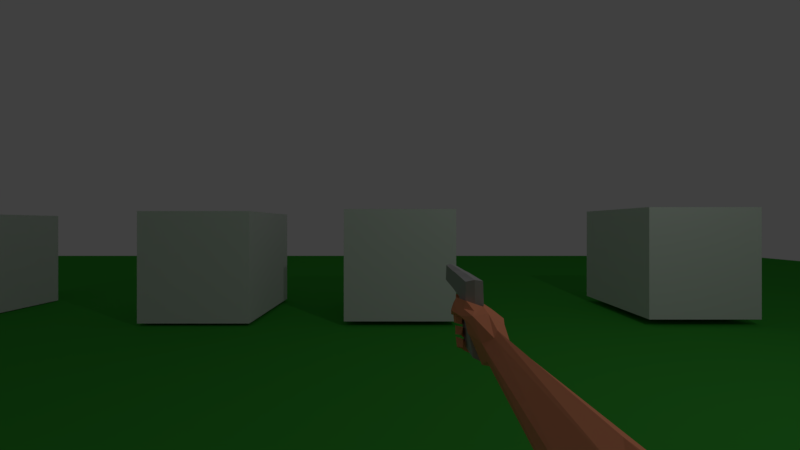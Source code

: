 # Source: UPBGE_Engine_FPS_V.04_download_free.blend  (saved by Blender 2.79.6; exported with 4.5.12 LTS)
import bpy
from mathutils import Matrix  # noqa: F401  (used for matrix-valued properties, if any)

bpy.ops.wm.read_factory_settings(use_empty=True)
scene = bpy.context.scene
scene.name = 'camera1'

# ---- collections
col_collection_1 = bpy.data.collections.new('Collection 1'); scene.collection.children.link(col_collection_1)
col_collection_10 = bpy.data.collections.new('Collection 10'); scene.collection.children.link(col_collection_10)
col_collection_10.hide_render = True
col_collection_10.hide_viewport = True

# ---- materials (node trees are filled in below, after node groups)
mat_ground = bpy.data.materials.new('ground')
mat_ground.alpha_threshold = 0.0
mat_ground.use_transparent_shadow = False
mat_ground.diffuse_color = (0.04907, 0.4109, 0.04236, 1.0)
mat_ground.roughness = 0.5
mat_ground.specular_intensity = 0.7226
mat_material_002 = bpy.data.materials.new('Material.002')
mat_material_002.alpha_threshold = 0.0
mat_material_002.use_transparent_shadow = False
mat_material_002.diffuse_color = (0.477, 0.477, 0.477, 1.0)
mat_material_002.roughness = 0.5
mat_material_003 = bpy.data.materials.new('Material.003')
mat_material_003.alpha_threshold = 0.0
mat_material_003.use_transparent_shadow = False
mat_material_003.diffuse_color = (1.0, 0.3631, 0.1972, 1.0)
mat_material_003.roughness = 0.5
mat_bala_cor = bpy.data.materials.new('bala cor')
mat_bala_cor.alpha_threshold = 0.0
mat_bala_cor.use_transparent_shadow = False
mat_bala_cor.diffuse_color = (0.7962, 0.6958, 0.01083, 1.0)
mat_bala_cor.roughness = 0.5

# ---- material node trees

# ---- world
world_world = bpy.data.worlds.new('World'); scene.world = world_world
world_world.color = (0.05088, 0.05088, 0.05088)
world_world.use_sun_shadow = False
world_world.sun_shadow_jitter_overblur = 0.0
world_world.cycles.sampling_method = 'MANUAL'

# ---- cameras
cam_camera_002 = bpy.data.cameras.new('Camera.002')
cam_camera_002.passepartout_alpha = 1.0
cam_camera_002.clip_end = 100.0
cam_camera_002.lens = 13.43
cam_camera_002.sensor_width = 32.0
cam_camera_002.sensor_height = 18.0
cam_camera_002.ortho_scale = 7.314
cam_camera_002.lens_unit = 'FOV'
cam_camera_002.dof.focus_distance = 0.0
cam_camera_002.dof.aperture_fstop = 128.0

# ---- lights
light_lamp = bpy.data.lights.new('Lamp', 'POINT')
light_lamp.transmission_factor = 0.0
light_lamp.cutoff_distance = 30.0
light_lamp.energy = 100.0
light_lamp.shadow_buffer_clip_start = 1.001
light_lamp.shadow_soft_size = 0.1
light_lamp.shadow_maximum_resolution = 0.006
light_lamp.use_absolute_resolution = True

# ---- meshes
me_cube_006 = bpy.data.meshes.new('Cube.006')
me_cube_006.from_pydata([(-1.0, -1.0, -1.0), (-1.0, -1.0, 1.0), (-1.0, 1.0, -1.0), (-1.0, 1.0, 1.0), (1.0, -1.0, -1.0), (1.0, -1.0, 1.0), (1.0, 1.0, -1.0), (1.0, 1.0, 1.0)], [], [(0, 1, 3, 2), (2, 3, 7, 6), (6, 7, 5, 4), (4, 5, 1, 0), (2, 6, 4, 0), (7, 3, 1, 5)])
me_cube_006.use_remesh_preserve_volume = False
me_cube_006.use_remesh_preserve_attributes = False
me_cube_006.use_mirror_vertex_groups = False
me_cube_006.update()
me_cube_002 = bpy.data.meshes.new('Cube.002')
me_cube_002.from_pydata([(-1.0, -1.0, -1.0), (-1.0, -1.0, 1.0), (-1.0, 1.0, -1.0), (-1.0, 1.0, 1.0), (1.0, -1.0, -1.0), (1.0, -1.0, 1.0), (1.0, 1.0, -1.0), (1.0, 1.0, 1.0)], [], [(0, 1, 3, 2), (2, 3, 7, 6), (6, 7, 5, 4), (4, 5, 1, 0), (2, 6, 4, 0), (7, 3, 1, 5)])
me_cube_002.use_remesh_preserve_volume = False
me_cube_002.use_remesh_preserve_attributes = False
me_cube_002.use_mirror_vertex_groups = False
me_cube_002.update()
me_cube_001 = bpy.data.meshes.new('Cube.001')
me_cube_001.from_pydata([(-1.0, -1.0, -1.0), (-1.0, -1.0, 1.0), (-1.0, 1.0, -1.0), (-1.0, 1.0, 1.0), (1.0, -1.0, -1.0), (1.0, -1.0, 1.0), (1.0, 1.0, -1.0), (1.0, 1.0, 1.0)], [], [(0, 1, 3, 2), (2, 3, 7, 6), (6, 7, 5, 4), (4, 5, 1, 0), (2, 6, 4, 0), (7, 3, 1, 5)])
me_cube_001.use_remesh_preserve_volume = False
me_cube_001.use_remesh_preserve_attributes = False
me_cube_001.use_mirror_vertex_groups = False
me_cube_001.update()
me_cube = bpy.data.meshes.new('Cube')
me_cube.from_pydata([(-1.0, -1.0, -1.0), (-1.0, -1.0, 1.0), (-1.0, 1.0, -1.0), (-1.0, 1.0, 1.0), (1.0, -1.0, -1.0), (1.0, -1.0, 1.0), (1.0, 1.0, -1.0), (1.0, 1.0, 1.0)], [], [(0, 1, 3, 2), (2, 3, 7, 6), (6, 7, 5, 4), (4, 5, 1, 0), (2, 6, 4, 0), (7, 3, 1, 5)])
me_cube.use_remesh_preserve_volume = False
me_cube.use_remesh_preserve_attributes = False
me_cube.use_mirror_vertex_groups = False
me_cube.update()
me_ground = bpy.data.meshes.new('ground')
me_ground.from_pydata([(-20.0, -20.0, 0.0), (20.0, -20.0, 0.0), (-20.0, 20.0, 0.0), (20.0, 20.0, 0.0)], [], [(0, 1, 3, 2)])
_uv = me_ground.uv_layers.new(name='UVMap')
_uv.uv.foreach_set('vector', [0.0, 0.0, 1.0, 0.0, 1.0, 1.0, 0.0, 1.0])
me_ground.materials.append(mat_ground)
me_ground.use_remesh_preserve_volume = False
me_ground.use_remesh_preserve_attributes = False
me_ground.use_mirror_vertex_groups = False
me_ground.update()
me_cube_005 = bpy.data.meshes.new('Cube.005')
me_cube_005.from_pydata([(-0.3748, -0.3391, -1.0), (-0.3748, -0.3391, 1.0), (-0.3748, 0.3391, -1.0), (-0.3748, 0.3391, 1.0), (0.3748, -0.3391, -1.0), (0.3748, -0.3391, 1.0), (0.3748, 0.3391, -1.0), (0.3748, 0.3391, 1.0)], [], [(0, 1, 3, 2), (2, 3, 7, 6), (6, 7, 5, 4), (4, 5, 1, 0), (2, 6, 4, 0), (7, 3, 1, 5)])
me_cube_005.use_remesh_preserve_volume = False
me_cube_005.use_remesh_preserve_attributes = False
me_cube_005.use_mirror_vertex_groups = False
me_cube_005.update()
me_piston_piston1 = bpy.data.meshes.new('piston piston1')
me_piston_piston1.from_pydata([(0.1678, 1.658, -1.392), (0.1616, 1.658, -1.39), (0.1563, 1.659, -1.388), (0.1316, 1.67, -1.447), (0.1406, 1.669, -1.452), (0.1908, 1.622, -1.302), (0.1915, 1.602, -1.298), (0.2034, 1.603, -1.304), (0.2035, 1.61, -1.306), (0.2036, 1.618, -1.308), (0.2036, 1.622, -1.309), (0.1587, 1.641, -1.38), (0.1596, 1.631, -1.377), (0.1628, 1.63, -1.378), (0.1617, 1.639, -1.381), (0.1615, 1.64, -1.381), (0.1512, 1.659, -1.386), (0.1452, 1.659, -1.383), (0.1223, 1.67, -1.444), (0.1768, 1.623, -1.298), (0.1772, 1.62, -1.297), (0.178, 1.611, -1.295), (0.1787, 1.604, -1.294), (0.1559, 1.641, -1.379), (0.156, 1.639, -1.378), (0.1565, 1.631, -1.375), (0.1351, 1.702, -1.443), (0.1433, 1.699, -1.448), (0.1868, 1.649, -1.35), (0.1868, 1.684, -1.353), (0.2058, 1.677, -1.311), (0.2037, 1.63, -1.311), (0.1757, 1.688, -1.346), (0.1933, 1.68, -1.304), (0.1758, 1.688, -1.377), (0.1655, 1.691, -1.371), (0.1755, 1.654, -1.375), (0.1905, 1.632, -1.304), (0.1585, 1.694, -1.387), (0.1682, 1.69, -1.394), (0.1804, 1.65, -1.347), (0.1692, 1.655, -1.372), (0.203, 1.561, -1.294), (0.183, 1.569, -1.338), (0.1861, 1.617, -1.343), (0.1745, 1.565, -1.333), (0.1755, 1.617, -1.338), (0.1931, 1.557, -1.289), (0.1875, 1.639, -1.346), (0.1807, 1.639, -1.342), (0.1864, 1.631, -1.345), (0.1805, 1.631, -1.341), (0.1568, 1.649, -1.386), (0.1598, 1.649, -1.387), (0.1588, 1.642, -1.388), (0.156, 1.642, -1.387), (0.1748, 1.65, -1.344), (0.1638, 1.655, -1.37), (0.176, 1.639, -1.339), (0.1595, 1.648, -1.379), (0.1625, 1.647, -1.38), (0.1587, 1.64, -1.388), (0.1556, 1.632, -1.387), (0.1586, 1.632, -1.388), (0.1583, 1.63, -1.388), (0.1553, 1.63, -1.387), (0.156, 1.64, -1.387), (0.1629, 1.628, -1.377), (0.16, 1.628, -1.376), (0.1668, 1.626, -1.368), (0.1667, 1.625, -1.368), (0.1636, 1.627, -1.367), (0.1634, 1.625, -1.367), (0.1709, 1.623, -1.358), (0.1676, 1.623, -1.357), (0.1678, 1.625, -1.357), (0.1711, 1.625, -1.358), (0.1704, 1.625, -1.351), (0.1738, 1.625, -1.352), (0.1736, 1.623, -1.353), (0.1701, 1.623, -1.351), (0.1855, 1.621, -1.344), (0.1749, 1.622, -1.34), (0.1805, 1.631, -1.341), (0.1757, 1.632, -1.339), (0.126, 1.7, -1.441), (0.1614, 1.65, -1.34), (0.176, 1.632, -1.3), (0.1789, 1.678, -1.3), (0.1628, 1.685, -1.343), (0.1535, 1.689, -1.368), (0.1518, 1.655, -1.365), (0.147, 1.691, -1.385), (0.1582, 1.655, -1.368), (0.1685, 1.65, -1.342), (0.1639, 1.618, -1.334), (0.1655, 1.57, -1.331), (0.1828, 1.563, -1.285), (0.1708, 1.64, -1.338), (0.1632, 1.64, -1.336), (0.1707, 1.632, -1.337), (0.164, 1.632, -1.335), (0.1534, 1.642, -1.385), (0.154, 1.649, -1.384), (0.1565, 1.648, -1.378), (0.1533, 1.64, -1.385), (0.1525, 1.63, -1.385), (0.1527, 1.632, -1.385), (0.1567, 1.628, -1.375), (0.1602, 1.625, -1.366), (0.1604, 1.627, -1.366), (0.1643, 1.624, -1.356), (0.1644, 1.625, -1.355), (0.1669, 1.625, -1.349), (0.1666, 1.624, -1.35), (0.1642, 1.622, -1.335), (0.1707, 1.632, -1.337), (0.176, 1.632, -1.339)], [], [(0, 1, 2, 3, 4), (5, 6, 7, 8, 9, 10), (11, 12, 13, 14, 15), (2, 16, 17, 18, 3), (19, 20, 21, 22, 6, 5), (23, 24, 25, 12, 11), (3, 26, 27, 4), (28, 29, 30, 31), (29, 32, 33, 30), (34, 35, 32, 29), (36, 34, 29, 28), (31, 30, 33, 37), (27, 26, 38, 39), (10, 31, 37, 5), (4, 27, 39, 0), (36, 28, 40, 41), (7, 42, 43, 44), (44, 43, 45, 46), (42, 47, 45, 43), (28, 48, 49, 40), (31, 10, 48, 28), (0, 36, 41, 1), (0, 39, 34, 36), (39, 38, 35, 34), (42, 7, 6, 47), (48, 50, 51, 49), (10, 9, 50, 48), (52, 53, 54, 55), (41, 40, 56, 57), (40, 49, 58, 56), (2, 1, 53, 52), (41, 57, 59, 60), (1, 41, 60, 53), (54, 15, 14, 61), (53, 60, 15, 54), (60, 59, 11, 15), (62, 63, 64, 65), (55, 54, 61, 66), (64, 67, 68, 65), (63, 13, 67, 64), (67, 13, 69, 70), (13, 12, 71, 69), (72, 70, 73, 74), (69, 71, 75, 76), (68, 67, 70, 72), (76, 75, 77, 78), (74, 73, 79, 80), (81, 79, 78, 50), (80, 79, 81, 82), (61, 14, 13, 63), (66, 61, 63, 62), (79, 73, 76, 78), (73, 70, 69, 76), (83, 50, 78), (46, 82, 81, 44), (84, 58, 49, 83), (78, 77, 84, 83), (50, 9, 8, 81), (81, 8, 7, 44), (3, 18, 85, 26), (86, 87, 88, 89), (89, 88, 33, 32), (90, 89, 32, 35), (91, 86, 89, 90), (87, 37, 33, 88), (85, 92, 38, 26), (19, 5, 37, 87), (18, 17, 92, 85), (91, 93, 94, 86), (22, 95, 96, 97), (95, 46, 45, 96), (97, 96, 45, 47), (86, 94, 98, 99), (87, 86, 99, 19), (17, 16, 93, 91), (17, 91, 90, 92), (92, 90, 35, 38), (97, 47, 6, 22), (99, 98, 100, 101), (19, 99, 101, 20), (52, 55, 102, 103), (93, 57, 56, 94), (94, 56, 58, 98), (2, 52, 103, 16), (93, 104, 59, 57), (16, 103, 104, 93), (102, 105, 24, 23), (103, 102, 23, 104), (104, 23, 11, 59), (62, 65, 106, 107), (55, 66, 105, 102), (106, 65, 68, 108), (107, 106, 108, 25), (108, 109, 110, 25), (25, 110, 71, 12), (72, 74, 111, 109), (110, 112, 75, 71), (68, 72, 109, 108), (112, 113, 77, 75), (74, 80, 114, 111), (115, 101, 113, 114), (80, 82, 115, 114), (105, 107, 25, 24), (66, 62, 107, 105), (114, 113, 112, 111), (111, 112, 110, 109), (116, 113, 101), (46, 95, 115, 82), (117, 116, 98, 58), (113, 116, 117, 77), (101, 115, 21, 20), (115, 95, 22, 21)])
me_piston_piston1.materials.append(mat_material_002)
me_piston_piston1.use_remesh_preserve_volume = False
me_piston_piston1.use_remesh_preserve_attributes = False
me_piston_piston1.use_mirror_vertex_groups = False
me_piston_piston1.update()
me_bracod_bracod1 = bpy.data.meshes.new('bracod bracod1')
me_bracod_bracod1.from_pydata([(0.1963, 1.628, -1.328), (0.1945, 1.617, -1.327), (0.1935, 1.606, -1.326), (0.1895, 1.595, -1.324), (0.188, 1.587, -1.323), (0.1864, 1.578, -1.323), (0.1842, 1.567, -1.322), (0.182, 1.555, -1.321), (0.1902, 1.552, -1.315), (0.1948, 1.551, -1.309), (0.2073, 1.612, -1.3), (0.2092, 1.626, -1.305), (0.204, 1.638, -1.299), (0.1981, 1.64, -1.33), (0.196, 1.553, -1.284), (0.1828, 1.598, -1.272), (0.1795, 1.603, -1.273), (0.1983, 1.607, -1.288), (0.2017, 1.554, -1.322), (0.2132, 1.556, -1.329), (0.2251, 1.557, -1.311), (0.2287, 1.562, -1.291), (0.2123, 1.557, -1.288), (0.2042, 1.557, -1.336), (0.2064, 1.565, -1.339), (0.2086, 1.573, -1.343), (0.2097, 1.582, -1.345), (0.2108, 1.59, -1.346), (0.2112, 1.599, -1.347), (0.2087, 1.607, -1.347), (0.2114, 1.616, -1.349), (0.2142, 1.625, -1.351), (0.2331, 1.616, -1.317), (0.2291, 1.587, -1.314), (0.2338, 1.613, -1.289), (0.2061, 1.632, -1.34), (0.2121, 1.631, -1.279), (0.1859, 1.617, -1.264), (0.2014, 1.594, -1.249), (0.2194, 1.603, -1.245), (0.1901, 1.63, -1.263), (0.1913, 1.635, -1.278), (0.1793, 1.649, -1.288), (0.1747, 1.638, -1.283), (0.2898, 1.475, -1.064), (0.3247, 1.532, -1.07), (0.2882, 1.51, -1.071), (0.3315, 1.553, -1.106), (0.3764, 1.519, -1.109), (0.2401, 1.594, -1.26), (0.2241, 1.612, -1.254), (0.3069, 1.447, -1.083), (0.373, 1.439, -1.094), (0.2412, 1.581, -1.264), (0.2376, 1.573, -1.253), (0.2313, 1.587, -1.29), (0.2057, 1.568, -1.256), (0.2146, 1.559, -1.259), (0.3748, 1.472, -1.12), (0.1985, 1.625, -1.361), (0.1971, 1.616, -1.359), (0.1719, 1.628, -1.375), (0.1701, 1.635, -1.379), (0.1931, 1.556, -1.328), (0.1999, 1.633, -1.362), (0.1932, 1.637, -1.357), (0.2016, 1.612, -1.337), (0.1804, 1.624, -1.347), (0.1897, 1.621, -1.35), (0.1868, 1.64, -1.351), (0.1836, 1.632, -1.349), (0.1734, 1.63, -1.369), (0.1749, 1.632, -1.363), (0.1549, 1.637, -1.36), (0.1542, 1.637, -1.365), (0.1682, 1.642, -1.382), (0.1696, 1.644, -1.374), (0.1709, 1.646, -1.367), (0.1729, 1.639, -1.365), (0.1518, 1.644, -1.365), (0.1526, 1.644, -1.36), (0.1536, 1.651, -1.362), (0.1526, 1.65, -1.366), (0.151, 1.593, -1.339), (0.1511, 1.586, -1.338), (0.1544, 1.592, -1.311), (0.1551, 1.599, -1.311), (0.1536, 1.636, -1.37), (0.151, 1.644, -1.37), (0.1516, 1.65, -1.371), (0.1854, 1.599, -1.35), (0.1873, 1.6, -1.338), (0.1724, 1.603, -1.343), (0.1676, 1.602, -1.351), (0.1887, 1.614, -1.34), (0.188, 1.607, -1.339), (0.1825, 1.611, -1.366), (0.1856, 1.612, -1.353), (0.2001, 1.592, -1.335), (0.1835, 1.597, -1.363), (0.183, 1.604, -1.365), (0.1707, 1.588, -1.331), (0.1714, 1.595, -1.333), (0.1659, 1.596, -1.33), (0.1651, 1.59, -1.329), (0.1707, 1.592, -1.356), (0.1711, 1.594, -1.344), (0.1975, 1.576, -1.333), (0.17, 1.581, -1.33), (0.1708, 1.58, -1.342), (0.1717, 1.579, -1.353), (0.1712, 1.585, -1.355), (0.1802, 1.566, -1.34), (0.1812, 1.559, -1.337), (0.1628, 1.561, -1.335), (0.1622, 1.57, -1.337), (0.1726, 1.578, -1.323), (0.1721, 1.569, -1.323), (0.1792, 1.573, -1.342), (0.1759, 1.575, -1.333), (0.1716, 1.56, -1.322), (0.1764, 1.559, -1.33), (0.1731, 1.609, -1.344), (0.1738, 1.616, -1.345), (0.1663, 1.617, -1.339), (0.1661, 1.61, -1.338), (0.156, 1.589, -1.351), (0.1565, 1.582, -1.35), (0.1638, 1.579, -1.329), (0.1616, 1.578, -1.338), (0.1528, 1.584, -1.327), (0.1588, 1.583, -1.323), (0.1619, 1.615, -1.361), (0.1678, 1.616, -1.353), (0.1659, 1.579, -1.321), (0.1648, 1.572, -1.321), (0.1642, 1.583, -1.328), (0.1604, 1.583, -1.339), (0.1555, 1.596, -1.352), (0.1607, 1.596, -1.341), (0.1629, 1.601, -1.359), (0.1624, 1.608, -1.36), (0.1636, 1.564, -1.321), (0.1632, 1.563, -1.328), (0.1587, 1.599, -1.334), (0.1509, 1.6, -1.34), (0.1558, 1.606, -1.311), (0.162, 1.605, -1.31), (0.1588, 1.567, -1.322), (0.1636, 1.568, -1.319), (0.166, 1.572, -1.306), (0.161, 1.572, -1.308), (0.1574, 1.604, -1.34), (0.166, 1.604, -1.337), (0.1657, 1.607, -1.315), (0.1605, 1.608, -1.316), (0.1541, 1.567, -1.324), (0.1534, 1.575, -1.326), (0.1666, 1.598, -1.328), (0.1663, 1.592, -1.327), (0.1648, 1.582, -1.318), (0.1642, 1.575, -1.319), (0.1478, 1.617, -1.347), (0.157, 1.617, -1.343), (0.1661, 1.586, -1.326), (0.1586, 1.586, -1.332), (0.1488, 1.604, -1.344), (0.1483, 1.61, -1.345), (0.17, 1.628, -1.277), (0.1755, 1.621, -1.28), (0.1612, 1.615, -1.317), (0.1664, 1.614, -1.316), (0.167, 1.62, -1.317), (0.1618, 1.621, -1.318), (0.1608, 1.599, -1.31), (0.1664, 1.598, -1.308), (0.1681, 1.604, -1.309), (0.161, 1.579, -1.309), (0.1665, 1.579, -1.307), (0.167, 1.585, -1.307), (0.1609, 1.587, -1.309), (0.1842, 1.642, -1.294), (0.1891, 1.636, -1.3), (0.1751, 1.642, -1.315), (0.1678, 1.647, -1.313), (0.1647, 1.592, -1.308), (0.1596, 1.592, -1.309), (0.1565, 1.622, -1.319), (0.181, 1.614, -1.283), (0.185, 1.625, -1.292), (0.1549, 1.588, -1.311), (0.1553, 1.609, -1.318), (0.1559, 1.616, -1.318), (0.156, 1.573, -1.309), (0.1554, 1.58, -1.31), (0.1671, 1.636, -1.33), (0.1595, 1.638, -1.331), (0.1537, 1.632, -1.299), (0.1609, 1.627, -1.299), (0.1605, 1.652, -1.311), (0.1571, 1.642, -1.305), (0.168, 1.621, -1.3), (0.1715, 1.632, -1.307), (0.1513, 1.634, -1.325), (0.1519, 1.64, -1.332), (0.1456, 1.628, -1.345), (0.145, 1.624, -1.342), (0.1506, 1.629, -1.317), (0.1555, 1.625, -1.315), (0.1605, 1.622, -1.314), (0.1638, 1.629, -1.322), (0.151, 1.623, -1.34), (0.1518, 1.619, -1.332), (0.1462, 1.62, -1.334), (0.1574, 1.617, -1.33), (0.1574, 1.62, -1.338), (0.1593, 1.625, -1.342), (0.1525, 1.626, -1.343), (0.4122, 1.435, -0.8873), (0.4471, 1.492, -0.8931), (0.4105, 1.47, -0.8946), (0.452, 1.508, -0.9304), (0.5015, 1.479, -0.9348), (0.4292, 1.408, -0.9063), (0.4955, 1.41, -0.91), (0.4944, 1.436, -0.9368)], [], [(0, 1, 2, 3, 4, 5, 6, 7, 8, 9, 10, 11, 12, 13), (14, 15, 16, 17, 10, 9), (18, 19, 20, 21, 22), (23, 24, 25, 26, 27, 28, 29, 30, 31, 32, 33, 20, 19), (34, 32, 31, 35, 36), (18, 22, 14, 9, 8), (37, 16, 38, 39, 40), (35, 13, 12, 41, 40, 36), (41, 12, 42, 43), (47, 48, 49, 50), (53, 54, 21, 55), (46, 45, 39, 38), (51, 44, 56, 57), (58, 52, 54, 53), (50, 49, 34, 36), (56, 38, 15, 14), (57, 56, 14, 22), (55, 21, 20, 33), (59, 60, 61, 62), (18, 63, 23, 19), (30, 29, 60, 59), (35, 31, 64, 65), (66, 1, 67, 68), (0, 13, 69, 70), (71, 72, 73, 74), (65, 64, 75, 76), (68, 67, 72, 71), (70, 69, 77, 78), (79, 80, 81, 82), (83, 84, 85, 86), (62, 61, 87, 88), (76, 75, 89, 82), (90, 91, 92, 93), (2, 1, 94, 95), (66, 29, 96, 97), (98, 3, 91, 90), (28, 27, 99, 100), (101, 102, 103, 104), (4, 3, 102, 101), (98, 27, 105, 106), (107, 5, 108, 109), (26, 25, 110, 111), (112, 113, 114, 115), (6, 5, 116, 117), (107, 25, 118, 119), (63, 7, 120, 121), (24, 23, 113, 112), (122, 123, 124, 125), (126, 127, 84, 83), (128, 129, 130, 131), (97, 96, 132, 133), (117, 116, 134, 135), (109, 108, 136, 137), (106, 105, 138, 139), (100, 99, 140, 141), (121, 120, 142, 143), (119, 118, 129, 128), (111, 110, 127, 126), (95, 94, 123, 122), (144, 145, 146, 147), (148, 149, 150, 151), (152, 153, 154, 155), (115, 114, 156, 157), (104, 103, 158, 159), (93, 92, 153, 152), (135, 134, 160, 161), (133, 132, 162, 163), (137, 136, 164, 165), (139, 138, 145, 144), (143, 142, 149, 148), (141, 140, 166, 167), (37, 40, 168, 169), (170, 171, 172, 173), (174, 175, 176, 147), (177, 178, 179, 180), (181, 182, 183, 184), (159, 158, 176, 175), (165, 164, 185, 186), (163, 162, 187, 173), (17, 16, 188, 189), (131, 130, 190, 180), (191, 192, 167, 166), (157, 156, 193, 194), (154, 153, 125, 171), (161, 160, 179, 178), (78, 77, 81, 80), (11, 10, 182, 181), (184, 183, 195, 196), (169, 168, 197, 198), (43, 42, 199, 200), (189, 188, 201, 202), (203, 204, 205, 206), (198, 197, 207, 208), (200, 199, 204, 203), (202, 201, 209, 210), (211, 212, 213, 206), (210, 209, 214, 215), (196, 195, 216, 217), (208, 207, 213, 212), (34, 55, 33, 32), (48, 58, 53, 49), (44, 46, 38, 56), (49, 53, 55, 34), (54, 57, 22, 21), (39, 50, 36, 40), (52, 51, 57, 54), (45, 47, 50, 39), (160, 131, 180, 179), (124, 163, 173, 172), (84, 165, 186, 85), (194, 177, 180, 190), (86, 174, 147, 146), (192, 170, 173, 187), (114, 143, 148, 156), (103, 139, 144, 158), (127, 137, 165, 84), (123, 133, 163, 124), (140, 93, 152, 166), (166, 152, 155, 191), (156, 148, 151, 193), (158, 144, 147, 176), (116, 119, 128, 134), (113, 121, 143, 114), (102, 106, 139, 103), (110, 109, 137, 127), (94, 97, 133, 123), (134, 128, 131, 160), (23, 63, 121, 113), (5, 107, 119, 116), (25, 107, 109, 110), (3, 98, 106, 102), (27, 98, 90, 99), (1, 66, 97, 94), (99, 90, 93, 140), (77, 76, 82, 81), (88, 79, 82, 89), (60, 68, 71, 61), (69, 65, 76, 77), (61, 71, 74, 87), (29, 66, 68, 60), (13, 35, 65, 69), (8, 7, 63, 18), (195, 210, 215, 216), (15, 38, 16), (217, 211, 206, 205), (183, 202, 210, 195), (197, 200, 203, 207), (207, 203, 206, 213), (182, 189, 202, 183), (168, 43, 200, 197), (40, 41, 43, 168), (10, 17, 189, 182), (216, 215, 211, 217), (209, 208, 212, 214), (204, 196, 217, 205), (215, 214, 212, 211), (201, 198, 208, 209), (188, 169, 198, 201), (199, 184, 196, 204), (12, 11, 181, 42), (42, 181, 184, 199), (16, 37, 169, 188), (87, 74, 79, 88), (72, 78, 80, 73), (75, 62, 88, 89), (74, 73, 80, 79), (67, 70, 78, 72), (1, 0, 70, 67), (31, 30, 59, 64), (64, 59, 62, 75), (191, 155, 170, 192), (124, 172, 171, 125), (192, 187, 162, 167), (155, 154, 171, 170), (132, 141, 167, 162), (91, 95, 122, 92), (96, 100, 141, 132), (92, 122, 125, 153), (29, 28, 100, 96), (3, 2, 95, 91), (85, 186, 174, 86), (164, 159, 175, 185), (186, 185, 175, 174), (136, 104, 159, 164), (105, 111, 126, 138), (138, 126, 83, 145), (27, 26, 111, 105), (5, 4, 101, 108), (108, 101, 104, 136), (145, 83, 86, 146), (193, 151, 177, 194), (149, 161, 178, 150), (130, 157, 194, 190), (151, 150, 178, 177), (142, 135, 161, 149), (129, 115, 157, 130), (120, 117, 135, 142), (25, 24, 112, 118), (7, 6, 117, 120), (118, 112, 115, 129), (46, 44, 218, 220), (47, 45, 219, 221), (44, 51, 223, 218), (52, 58, 225, 224), (48, 47, 221, 222), (51, 52, 224, 223), (58, 48, 222, 225), (45, 46, 220, 219), (219, 220, 218, 223, 224, 225, 222, 221)])
me_bracod_bracod1.materials.append(mat_material_003)
me_bracod_bracod1.use_remesh_preserve_volume = False
me_bracod_bracod1.use_remesh_preserve_attributes = False
me_bracod_bracod1.use_mirror_vertex_groups = False
me_bracod_bracod1.update()
me_cube_003 = bpy.data.meshes.new('Cube.003')
me_cube_003.from_pydata([(-0.002614, -0.1478, 0.01256), (-0.002614, -0.1474, 0.01911), (-0.002614, -0.1355, 0.01384), (-0.002614, -0.1351, 0.02039), (0.002614, -0.1478, 0.01256), (0.002614, -0.1474, 0.01911), (0.002614, -0.1355, 0.01384), (0.002614, -0.1351, 0.02039)], [], [(0, 1, 3, 2), (2, 3, 7, 6), (6, 7, 5, 4), (4, 5, 1, 0), (2, 6, 4, 0), (7, 3, 1, 5)])
me_cube_003.materials.append(mat_bala_cor)
me_cube_003.use_remesh_preserve_volume = False
me_cube_003.use_remesh_preserve_attributes = False
me_cube_003.use_mirror_vertex_groups = False
me_cube_003.update()
me_cube_004 = bpy.data.meshes.new('Cube.004')
me_cube_004.from_pydata([(-0.009892, 0.9745, 1.601), (-0.009892, 0.9745, 1.814), (-0.009892, 1.287, 1.601), (-0.009892, 1.287, 1.814), (0.2159, 0.9745, 1.601), (0.2159, 0.9745, 1.814), (0.2159, 1.287, 1.601), (0.2159, 1.287, 1.814)], [], [(0, 1, 3, 2), (2, 3, 7, 6), (6, 7, 5, 4), (4, 5, 1, 0), (2, 6, 4, 0), (7, 3, 1, 5)])
me_cube_004.use_remesh_preserve_volume = False
me_cube_004.use_remesh_preserve_attributes = False
me_cube_004.use_mirror_vertex_groups = False
me_cube_004.update()
arm_armature_001 = bpy.data.armatures.new('Armature.001')  # bones are not reproduced

# ---- objects
ob_cube_004 = bpy.data.objects.new('Cube.004', me_cube_006)
ob_cube_003 = bpy.data.objects.new('Cube.003', me_cube_002)
ob_cube_001 = bpy.data.objects.new('Cube.001', me_cube_001)
ob_cube = bpy.data.objects.new('Cube', me_cube)
ob_lamp = bpy.data.objects.new('Lamp', light_lamp)
ob_ground = bpy.data.objects.new('ground', me_ground)
ob_player = bpy.data.objects.new('Player', me_cube_005)
ob_camera = bpy.data.objects.new('Camera', cam_camera_002)
ob_empty = bpy.data.objects.new('Empty', None)
ob_armature = bpy.data.objects.new('Armature', arm_armature_001)
ob_mira = bpy.data.objects.new('Mira', me_piston_piston1)
ob_bracod_bracod1 = bpy.data.objects.new('bracod bracod1', me_bracod_bracod1)
ob_bala = bpy.data.objects.new('bala', me_cube_003)
ob_cube_002 = bpy.data.objects.new('Cube.002', me_cube_004)

# ---- transforms, parenting, visibility, modifiers, constraints
ob_cube_004.location = (-9.116, 7.306, 1.016)
ob_cube_004.lineart.crease_threshold = 0.0
ob_cube_003.location = (-3.68, 7.306, 1.05)
ob_cube_003.lineart.crease_threshold = 0.0
ob_cube_001.location = (5.435, 7.306, 1.121)
ob_cube_001.lineart.crease_threshold = 0.0
ob_cube.location = (0.0, 7.306, 1.087)
ob_cube.lineart.crease_threshold = 0.0
ob_lamp.location = (4.076, 1.005, 5.904)
ob_lamp.rotation_euler = (0.6503, 0.05522, 1.866)
ob_lamp.lock_rotations_4d = False
ob_lamp.empty_display_type = 'ARROWS'
ob_lamp.color = (0.0, 0.0, 0.0, 0.0)
ob_lamp.lineart.crease_threshold = 0.0
ob_ground.location = (0.0, 0.0, 0.0)
ob_ground.lineart.crease_threshold = 0.0
ob_player.location = (0.0, 0.0, 1.077)
ob_player.lineart.crease_threshold = 0.0
ob_camera.parent = ob_player
ob_camera.matrix_parent_inverse = Matrix(((1.0, 0.0, 0.0, -0.0), (0.0, 1.0, 0.0, -0.0), (0.0, 0.0, 1.0, -1.077), (0.0, 0.0, 0.0, 1.0)))
ob_camera.location = (0.0, 0.3332, 1.801)
ob_camera.rotation_euler = (1.571, -0.0, 0.0)
ob_camera.lock_rotations_4d = False
ob_camera.empty_display_type = 'ARROWS'
ob_camera.color = (0.0, 0.0, 0.0, 0.0)
ob_camera.display_type = 'WIRE'
ob_camera.lineart.crease_threshold = 0.0
ob_empty.parent = ob_camera
ob_empty.matrix_parent_inverse = Matrix(((1.0, -0.0, 0.0, -0.0), (0.0, -4.371e-08, 1.0, -1.801), (0.0, -1.0, -4.47e-08, 0.3332), (0.0, 0.0, 0.0, 1.0)))
ob_empty.location = (0.1035, 0.4687, 1.702)
ob_empty.rotation_euler = (0.05933, 0.006829, 0.1001)
ob_empty.lineart.crease_threshold = 0.0
ob_armature.parent = ob_camera
ob_armature.matrix_parent_inverse = Matrix(((1.0, -0.0, 0.0, -0.0), (0.0, -4.371e-08, 1.0, -1.801), (0.0, -1.0, -4.47e-08, 0.3332), (0.0, 0.0, 0.0, 1.0)))
ob_armature.location = (0.2701, 0.4263, 1.525)
ob_armature.rotation_euler = (-1.384, 0.4196, 0.04966)
ob_armature.scale = (0.09327, 0.09327, 0.09327)
ob_armature.show_in_front = True
ob_armature.lineart.crease_threshold = 0.0
ob_mira.parent = ob_armature
ob_mira.matrix_parent_inverse = Matrix(((9.779, 0.4861, -4.368, 3.814), (-4.385, 1.781, -9.62, 15.1), (0.2894, 10.56, 1.823, -7.361), (0.0, 0.0, 0.0, 1.0)))
ob_mira.location = (-0.3462, -0.4483, 0.1046)
ob_mira.rotation_euler = (1.51, -0.08208, -0.2951)
ob_mira.lineart.crease_threshold = 0.0
_vg = ob_mira.vertex_groups.new(name='Bone')
_vg = ob_mira.vertex_groups.new(name='Bone.001')
_vg = ob_mira.vertex_groups.new(name='Bone.002')
_vg = ob_mira.vertex_groups.new(name='Bone.003')
for _i, _w in zip([0, 1, 2, 3, 4, 5, 6, 7, 8, 9, 10, 11, 12, 13, 14, 15, 16, 17, 18, 19, 20, 21, 22, 23, 24, 25, 26, 27, 28, 29, 30, 31, 32, 33, 34, 35, 36, 37, 38, 39, 40, 41, 42, 43, 44, 45, 46, 47, 48, 49, 50, 51, 52, 53, 54, 55, 56, 57, 58, 59, 60, 61, 62, 63, 64, 65, 66, 67, 68, 69, 70, 71, 72, 73, 74, 75, 76, 77, 78, 79, 80, 81, 82, 83, 84, 85, 86, 87, 88, 89, 90, 91, 92, 93, 94, 95, 96, 97, 98, 99, 100, 101, 102, 103, 104, 105, 106, 107, 108, 109, 110, 111, 112, 113, 114, 115, 116, 117], [0.1068, 0.1005, 0.09785, 0.05271, 0.05266, 0.9221, 0.9125, 0.8506, 0.8656, 0.8891, 0.8959, 0.0926, 0.08922, 0.08187, 0.08359, 0.08523, 0.1028, 0.108, 0.05304, 0.9238, 0.9294, 0.9425, 0.9495, 0.09649, 0.09323, 0.09083, 0.0484, 0.04827, 0.4829, 0.2584, 0.725, 0.8873, 0.265, 0.7441, 0.1231, 0.1281, 0.1865, 0.9092, 0.07788, 0.07663, 0.5412, 0.204, 0.9399, 0.9319, 0.8594, 0.9422, 0.8556, 0.9474, 0.6371, 0.6736, 0.7153, 0.7068, 0.08948, 0.09034, 0.07111, 0.07204, 0.5836, 0.225, 0.6866, 0.1266, 0.1171, 0.0681, 0.06332, 0.06291, 0.06237, 0.06267, 0.06891, 0.08285, 0.0822, 0.1402, 0.1342, 0.1515, 0.1273, 0.2848, 0.2655, 0.3147, 0.3013, 0.5105, 0.5026, 0.4754, 0.434, 0.8215, 0.7771, 0.6926, 0.6811, 0.04902, 0.6612, 0.9042, 0.7489, 0.2891, 0.1343, 0.2375, 0.08011, 0.2331, 0.6162, 0.8625, 0.9406, 0.951, 0.7106, 0.7457, 0.7512, 0.7839, 0.07691, 0.09734, 0.1319, 0.07361, 0.06486, 0.06684, 0.08909, 0.1392, 0.148, 0.2812, 0.2978, 0.5119, 0.4777, 0.836, 0.7172, 0.695]): _vg.add([_i], _w, 'REPLACE')
_vg = ob_mira.vertex_groups.new(name='Bone.004')
for _i, _w in zip([0, 1, 2, 3, 4, 5, 6, 7, 8, 9, 10, 11, 12, 13, 14, 15, 16, 17, 18, 19, 20, 21, 22, 23, 24, 25, 26, 27, 28, 29, 30, 31, 32, 33, 34, 35, 36, 37, 38, 39, 40, 41, 42, 43, 44, 45, 46, 47, 48, 49, 50, 51, 52, 53, 54, 55, 56, 57, 58, 59, 60, 61, 62, 63, 64, 65, 66, 67, 68, 69, 70, 71, 72, 73, 74, 75, 76, 77, 78, 79, 80, 81, 82, 83, 84, 85, 86, 87, 88, 89, 90, 91, 92, 93, 94, 95, 96, 97, 98, 99, 100, 101, 102, 103, 104, 105, 106, 107, 108, 109, 110, 111, 112, 113, 114, 115, 116, 117], [0.8928, 0.8992, 0.9018, 0.9471, 0.9472, 0.07724, 0.08725, 0.1491, 0.1338, 0.1098, 0.1029, 0.9071, 0.9105, 0.9179, 0.9161, 0.9145, 0.8969, 0.8917, 0.9468, 0.07573, 0.07021, 0.05714, 0.05028, 0.9032, 0.9065, 0.9089, 0.9506, 0.9507, 0.5136, 0.7407, 0.2741, 0.1114, 0.7343, 0.2553, 0.8764, 0.8716, 0.8125, 0.09012, 0.9219, 0.9231, 0.4558, 0.7951, 0.05985, 0.06748, 0.1378, 0.0573, 0.1428, 0.05236, 0.3567, 0.3213, 0.2749, 0.2856, 0.9102, 0.9094, 0.9287, 0.9277, 0.4139, 0.7742, 0.3098, 0.873, 0.8825, 0.9317, 0.9365, 0.9369, 0.9374, 0.9371, 0.9309, 0.9169, 0.9176, 0.8593, 0.8654, 0.848, 0.8723, 0.7141, 0.7335, 0.6841, 0.6976, 0.4874, 0.495, 0.5225, 0.5645, 0.1745, 0.2211, 0.3008, 0.3137, 0.9503, 0.3377, 0.09529, 0.2505, 0.7104, 0.8654, 0.7619, 0.9197, 0.7662, 0.382, 0.1365, 0.05898, 0.04747, 0.2871, 0.253, 0.247, 0.2148, 0.9229, 0.9024, 0.8677, 0.9262, 0.935, 0.933, 0.9107, 0.8604, 0.8516, 0.7177, 0.7011, 0.4865, 0.5208, 0.1629, 0.281, 0.3028]): _vg.add([_i], _w, 'REPLACE')
_m = ob_mira.modifiers.new('Armature', 'ARMATURE')
_m.object = ob_armature
ob_bracod_bracod1.parent = ob_armature
ob_bracod_bracod1.matrix_parent_inverse = Matrix(((9.779, 0.4861, -4.368, 3.814), (-4.385, 1.781, -9.62, 15.1), (0.2894, 10.56, 1.823, -7.361), (0.0, 0.0, 0.0, 1.0)))
ob_bracod_bracod1.location = (-0.3462, -0.4483, 0.1046)
ob_bracod_bracod1.rotation_euler = (1.51, -0.08208, -0.2951)
ob_bracod_bracod1.lineart.crease_threshold = 0.0
_vg = ob_bracod_bracod1.vertex_groups.new(name='Bone')
for _i, _w in zip([45, 52, 218, 219, 220, 221, 222, 223, 224, 225], [0.01411, 0.0439, 0.9781, 0.9992, 0.9518, 0.9217, 0.9777, 0.9632, 1.016, 0.9637]): _vg.add([_i], _w, 'REPLACE')
_vg = ob_bracod_bracod1.vertex_groups.new(name='Bone.001')
for _i, _w in zip([44, 45, 46, 48, 51, 52, 58, 223, 225], [0.4648, 0.02925, 0.1874, 0.05528, 0.7582, 0.7696, 0.4892, 0.006624, 0.01327]): _vg.add([_i], _w, 'REPLACE')
_vg = ob_bracod_bracod1.vertex_groups.new(name='Bone.002')
for _i, _w in zip([2, 3, 4, 5, 6, 7, 8, 9, 12, 14, 15, 16, 17, 18, 19, 20, 21, 22, 23, 24, 25, 26, 27, 33, 34, 36, 37, 38, 39, 40, 41, 42, 43, 44, 45, 46, 47, 48, 49, 50, 51, 52, 53, 54, 55, 56, 57, 58, 63, 83, 84, 85, 86, 91, 96, 97, 98, 101, 102, 103, 104, 105, 106, 107, 108, 109, 110, 111, 112, 113, 114, 115, 116, 117, 118, 119, 120, 121, 126, 127, 128, 129, 130, 131, 134, 135, 136, 137, 138, 139, 142, 143, 144, 145, 146, 147, 148, 149, 150, 151, 156, 157, 158, 159, 160, 161, 164, 165, 168, 169, 174, 175, 176, 177, 178, 179, 180, 181, 182, 183, 184, 185, 186, 188, 189, 190, 193, 194, 195, 196, 197, 198, 199, 200, 201, 202, 203, 204, 205, 206, 207, 208, 209, 210, 211, 212, 213, 214, 215, 216, 217, 220, 221], [0.009383, 0.0415, 0.05779, 0.06803, 0.08311, 0.08475, 0.1002, 0.1287, 0.02917, 0.2642, 0.1826, 0.1514, 0.05801, 0.09214, 0.07594, 0.1237, 0.2108, 0.2551, 0.06938, 0.05898, 0.04804, 0.02675, 0.005695, 0.06036, 0.04988, 0.06671, 0.1755, 0.6019, 0.7537, 0.1282, 0.09191, 0.09773, 0.09548, 0.5202, 0.9388, 0.8024, 0.983, 0.9315, 0.9834, 0.4787, 0.2267, 0.1852, 0.9913, 0.9917, 0.1098, 0.8733, 0.9107, 0.5046, 0.08001, 0.05188, 0.05226, 0.05244, 0.05233, 0.006648, 0.001354, 0.001908, 0.01176, 0.05363, 0.05073, 0.05169, 0.05288, 0.04938, 0.04737, 0.05771, 0.05603, 0.05389, 0.05121, 0.05015, 0.0868, 0.08415, 0.08526, 0.0854, 0.08161, 0.08357, 0.09198, 0.08372, 0.08537, 0.08547, 0.05136, 0.05184, 0.08375, 0.08462, 0.08405, 0.08378, 0.08325, 0.08382, 0.05384, 0.05295, 0.05105, 0.05066, 0.08467, 0.08508, 0.05155, 0.05158, 0.05225, 0.0523, 0.08448, 0.08429, 0.08395, 0.08403, 0.08454, 0.08435, 0.05195, 0.05257, 0.0835, 0.08371, 0.0532, 0.05284, 0.09727, 0.1059, 0.0524, 0.05242, 0.05233, 0.08391, 0.08382, 0.08376, 0.08379, 0.0935, 0.09069, 0.09031, 0.09017, 0.05257, 0.05254, 0.1089, 0.107, 0.08387, 0.08408, 0.08398, 0.08628, 0.08557, 0.09074, 0.09309, 0.08998, 0.09012, 0.09608, 0.09204, 0.08519, 0.08493, 0.08264, 0.08244, 0.08535, 0.08461, 0.08681, 0.0864, 0.08201, 0.08188, 0.08256, 0.08129, 0.0805, 0.08198, 0.08247, 0.02813, 0.0724]): _vg.add([_i], _w, 'REPLACE')
_vg = ob_bracod_bracod1.vertex_groups.new(name='Bone.003')
for _i, _w in zip([0, 1, 2, 3, 4, 5, 6, 7, 8, 9, 10, 11, 12, 13, 14, 15, 16, 17, 18, 19, 20, 21, 22, 23, 24, 25, 26, 27, 28, 29, 30, 31, 32, 33, 34, 35, 36, 37, 38, 39, 40, 41, 42, 43, 50, 55, 56, 57, 59, 60, 61, 62, 63, 64, 65, 66, 67, 68, 69, 70, 71, 72, 77, 78, 83, 84, 85, 86, 90, 91, 92, 93, 94, 95, 96, 97, 98, 99, 100, 101, 102, 103, 104, 105, 106, 107, 108, 109, 110, 111, 112, 113, 114, 115, 116, 117, 118, 119, 120, 121, 122, 123, 124, 125, 126, 127, 128, 129, 130, 131, 132, 133, 134, 135, 136, 137, 138, 139, 140, 141, 142, 143, 144, 145, 146, 147, 148, 149, 150, 151, 152, 153, 154, 155, 156, 157, 158, 159, 160, 161, 162, 163, 164, 165, 166, 167, 168, 169, 170, 171, 172, 173, 174, 175, 176, 177, 178, 179, 180, 181, 182, 183, 184, 185, 186, 187, 188, 189, 190, 191, 192, 193, 194, 195, 196, 197, 198, 199, 200, 201, 202, 203, 204, 205, 206, 207, 208, 209, 210, 211, 212, 213, 214, 215, 216, 217], [0.9487, 0.9399, 0.9253, 0.9076, 0.9012, 0.8961, 0.8877, 0.8902, 0.8789, 0.8527, 0.9724, 0.9752, 0.9348, 0.9623, 0.7272, 0.809, 0.8357, 0.9322, 0.8895, 0.9054, 0.8655, 0.7848, 0.738, 0.9084, 0.914, 0.9185, 0.9243, 0.93, 0.9421, 0.9391, 0.9508, 0.937, 0.9855, 0.9374, 0.949, 0.9725, 0.9249, 0.8097, 0.4027, 0.2452, 0.8551, 0.881, 0.8369, 0.8467, 0.5225, 0.8896, 0.1267, 0.08149, 0.5431, 0.7902, 0.06047, 0.004394, 0.8978, 0.4479, 0.04336, 0.9485, 0.2818, 0.8141, 0.02025, 0.0745, 0.08497, 0.1252, 0.009495, 0.05802, 0.9055, 0.9054, 0.9051, 0.9051, 0.7758, 0.8358, 0.6838, 0.6235, 0.845, 0.8378, 0.7185, 0.776, 0.9082, 0.7416, 0.7293, 0.9042, 0.9055, 0.9053, 0.9047, 0.9067, 0.9063, 0.9106, 0.9033, 0.9058, 0.9074, 0.9074, 0.8857, 0.8895, 0.8866, 0.886, 0.888, 0.8874, 0.8794, 0.8859, 0.8871, 0.8882, 0.6983, 0.7027, 0.6468, 0.642, 0.9061, 0.906, 0.8867, 0.8863, 0.8868, 0.8869, 0.6018, 0.6515, 0.8872, 0.8871, 0.9044, 0.9054, 0.906, 0.9058, 0.5605, 0.5667, 0.8869, 0.8868, 0.9055, 0.9056, 0.9051, 0.9051, 0.8869, 0.887, 0.887, 0.887, 0.5701, 0.6223, 0.6233, 0.6166, 0.8867, 0.8867, 0.9052, 0.9049, 0.8871, 0.8871, 0.605, 0.6248, 0.9047, 0.9051, 0.5817, 0.5931, 0.8542, 0.8527, 0.6212, 0.6246, 0.6257, 0.625, 0.9051, 0.905, 0.9051, 0.887, 0.887, 0.887, 0.887, 0.8442, 0.8545, 0.7927, 0.7877, 0.905, 0.905, 0.6225, 0.8568, 0.8439, 0.8869, 0.6148, 0.6184, 0.8869, 0.8869, 0.7502, 0.7439, 0.7881, 0.7943, 0.7836, 0.7853, 0.8063, 0.7976, 0.7398, 0.7379, 0.7175, 0.7158, 0.7404, 0.732, 0.7482, 0.7491, 0.7118, 0.7103, 0.7165, 0.7047, 0.6985, 0.7117, 0.716]): _vg.add([_i], _w, 'REPLACE')
_vg = ob_bracod_bracod1.vertex_groups.new(name='Bone.004')
for _i, _w in zip([0, 1, 2, 3, 4, 5, 6, 12, 13, 24, 25, 26, 27, 28, 29, 30, 31, 35, 41, 42, 43, 59, 60, 61, 62, 64, 65, 66, 67, 68, 69, 70, 71, 72, 73, 74, 75, 76, 77, 78, 79, 80, 81, 82, 83, 84, 85, 86, 87, 88, 89, 90, 91, 92, 93, 94, 95, 96, 97, 98, 99, 100, 101, 102, 103, 104, 105, 106, 107, 108, 109, 110, 111, 112, 113, 114, 115, 116, 117, 118, 119, 120, 121, 122, 123, 124, 125, 126, 127, 128, 129, 130, 131, 132, 133, 134, 135, 136, 137, 138, 139, 140, 141, 142, 143, 144, 145, 146, 147, 148, 149, 150, 151, 152, 153, 154, 155, 156, 157, 158, 159, 160, 161, 162, 163, 164, 165, 166, 167, 168, 169, 170, 171, 172, 173, 174, 175, 176, 177, 178, 179, 180, 181, 182, 183, 184, 185, 186, 187, 188, 189, 190, 191, 192, 193, 194, 195, 196, 197, 198, 199, 200, 201, 202, 203, 204, 205, 206, 207, 208, 209, 210, 211, 212, 213, 214, 215, 216, 217], [0.04144, 0.03927, 0.0398, 0.04304, 0.03179, 0.02146, 0.00784, 0.001748, 0.03623, 0.003756, 0.01467, 0.02438, 0.0341, 0.03332, 0.0519, 0.04146, 0.06188, 0.006562, 0.005017, 0.06568, 0.05823, 0.4567, 0.2089, 0.9395, 0.9728, 0.552, 0.9533, 0.03575, 0.7174, 0.1851, 0.965, 0.9254, 0.9149, 0.8747, 0.9911, 0.9954, 1.0, 0.989, 0.9703, 0.9419, 0.9996, 1.001, 0.9995, 0.9988, 0.03489, 0.03432, 0.03466, 0.03481, 0.9924, 0.9997, 0.9992, 0.1991, 0.1358, 0.2945, 0.3565, 0.1333, 0.1376, 0.2558, 0.198, 0.06085, 0.2349, 0.2469, 0.03404, 0.03726, 0.03582, 0.03448, 0.03686, 0.03978, 0.01305, 0.03112, 0.03034, 0.03247, 0.03456, 0.004611, 0.002303, 0.005831, 0.006817, 0.01034, 0.007719, 0.006801, 0.01041, 0.004599, 0.002274, 0.2802, 0.2759, 0.3328, 0.3378, 0.03488, 0.03397, 0.008623, 0.007865, 0.007913, 0.008208, 0.3783, 0.327, 0.008644, 0.007746, 0.03318, 0.03304, 0.03561, 0.03679, 0.4213, 0.4147, 0.006477, 0.005793, 0.03571, 0.03541, 0.03495, 0.03493, 0.006938, 0.007126, 0.00771, 0.007622, 0.4117, 0.358, 0.3569, 0.3639, 0.007041, 0.007497, 0.03543, 0.03474, 0.008391, 0.007983, 0.3756, 0.3552, 0.03391, 0.0338, 0.3997, 0.3878, 0.04781, 0.03368, 0.3591, 0.3556, 0.3545, 0.3552, 0.03479, 0.0348, 0.0349, 0.007846, 0.007928, 0.008042, 0.008023, 0.06266, 0.05512, 0.1173, 0.1224, 0.03464, 0.03459, 0.3577, 0.01937, 0.04886, 0.007967, 0.3657, 0.3619, 0.00761, 0.007798, 0.1638, 0.1709, 0.1214, 0.113, 0.1267, 0.1249, 0.09799, 0.1106, 0.1753, 0.1775, 0.2002, 0.2021, 0.1746, 0.1837, 0.1653, 0.1648, 0.2065, 0.2082, 0.2012, 0.2143, 0.2213, 0.2066, 0.2018]): _vg.add([_i], _w, 'REPLACE')
_m = ob_bracod_bracod1.modifiers.new('Armature', 'ARMATURE')
_m.object = ob_armature
ob_bala.location = (0.1036, 1.203, 1.706)
ob_bala.rotation_euler = (0.1159, 2.568e-17, 1.49e-18)
ob_bala.lineart.crease_threshold = 0.0
ob_cube_002.parent = ob_bala
ob_cube_002.matrix_parent_inverse = Matrix(((1.0, 3.725e-09, 0.0, -0.1036), (1.49e-18, 0.9933, 0.1157, -1.392), (2.568e-17, -0.1157, 0.9933, -1.555), (0.0, 0.0, 0.0, 1.0)))
ob_cube_002.location = (0.0, 0.0, 0.0)
ob_cube_002.hide_render = True
ob_cube_002.lineart.crease_threshold = 0.0

# ---- collection membership
col_collection_1.objects.link(ob_cube_004)
col_collection_1.objects.link(ob_cube_003)
col_collection_1.objects.link(ob_cube_001)
col_collection_1.objects.link(ob_cube)
col_collection_1.objects.link(ob_lamp)
col_collection_1.objects.link(ob_ground)
col_collection_1.objects.link(ob_player)
col_collection_1.objects.link(ob_camera)
col_collection_1.objects.link(ob_empty)
col_collection_1.objects.link(ob_armature)
col_collection_1.objects.link(ob_mira)
col_collection_1.objects.link(ob_bracod_bracod1)
col_collection_10.objects.link(ob_bala)
col_collection_10.objects.link(ob_cube_002)

# ---- scene / render settings (as saved in the file)
scene.camera = ob_camera
scene.frame_start = 0; scene.frame_end = 60; scene.frame_set(30)
scene.render.engine = 'BLENDER_EEVEE_NEXT'
scene.render.resolution_percentage = 50
scene.render.dither_intensity = 0.0
scene.cycles.use_denoising = False
scene.cycles.samples = 128
scene.cycles.sampling_pattern = 'TABULATED_SOBOL'
scene.cycles.use_adaptive_sampling = False
scene.cycles.use_light_tree = False
scene.view_settings.view_transform = 'Standard'
bpy.context.view_layer.update()
